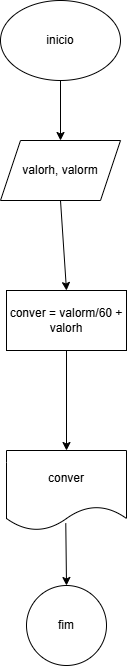

The diagram above was exported from draw.io. Its source (the exported page's mxGraphModel, read from the mxfile embedded in the PNG):
<mxGraphModel dx="794" dy="454" grid="1" gridSize="10" guides="1" tooltips="1" connect="1" arrows="1" fold="1" page="1" pageScale="1" pageWidth="827" pageHeight="1169" math="0" shadow="0">
  <root>
    <mxCell id="0" />
    <mxCell id="1" parent="0" />
    <mxCell id="FgsqFBCdp5ICYpaNlHPQ-1" value="inicio" style="ellipse;whiteSpace=wrap;html=1;" vertex="1" parent="1">
      <mxGeometry x="294" width="120" height="80" as="geometry" />
    </mxCell>
    <mxCell id="FgsqFBCdp5ICYpaNlHPQ-2" value="valorh, valorm" style="shape=parallelogram;perimeter=parallelogramPerimeter;whiteSpace=wrap;html=1;fixedSize=1;" vertex="1" parent="1">
      <mxGeometry x="294" y="140" width="120" height="60" as="geometry" />
    </mxCell>
    <mxCell id="FgsqFBCdp5ICYpaNlHPQ-3" value="conver = valorm/60 + valorh" style="rounded=0;whiteSpace=wrap;html=1;" vertex="1" parent="1">
      <mxGeometry x="300" y="290" width="120" height="60" as="geometry" />
    </mxCell>
    <mxCell id="FgsqFBCdp5ICYpaNlHPQ-4" value="conver" style="shape=document;whiteSpace=wrap;html=1;boundedLbl=1;" vertex="1" parent="1">
      <mxGeometry x="300" y="450" width="120" height="80" as="geometry" />
    </mxCell>
    <mxCell id="FgsqFBCdp5ICYpaNlHPQ-5" value="fim" style="ellipse;whiteSpace=wrap;html=1;aspect=fixed;" vertex="1" parent="1">
      <mxGeometry x="320" y="585" width="80" height="80" as="geometry" />
    </mxCell>
    <mxCell id="FgsqFBCdp5ICYpaNlHPQ-6" value="" style="endArrow=classic;html=1;rounded=0;entryX=0.5;entryY=0;entryDx=0;entryDy=0;exitX=0.5;exitY=1;exitDx=0;exitDy=0;" edge="1" parent="1" source="FgsqFBCdp5ICYpaNlHPQ-1" target="FgsqFBCdp5ICYpaNlHPQ-2">
      <mxGeometry width="50" height="50" relative="1" as="geometry">
        <mxPoint x="380" y="210" as="sourcePoint" />
        <mxPoint x="430" y="160" as="targetPoint" />
      </mxGeometry>
    </mxCell>
    <mxCell id="FgsqFBCdp5ICYpaNlHPQ-7" value="" style="endArrow=classic;html=1;rounded=0;entryX=0.5;entryY=0;entryDx=0;entryDy=0;exitX=0.5;exitY=1;exitDx=0;exitDy=0;" edge="1" parent="1" source="FgsqFBCdp5ICYpaNlHPQ-2" target="FgsqFBCdp5ICYpaNlHPQ-3">
      <mxGeometry width="50" height="50" relative="1" as="geometry">
        <mxPoint x="380" y="210" as="sourcePoint" />
        <mxPoint x="430" y="160" as="targetPoint" />
      </mxGeometry>
    </mxCell>
    <mxCell id="FgsqFBCdp5ICYpaNlHPQ-8" value="" style="endArrow=classic;html=1;rounded=0;exitX=0.5;exitY=1;exitDx=0;exitDy=0;entryX=0.5;entryY=0;entryDx=0;entryDy=0;" edge="1" parent="1" source="FgsqFBCdp5ICYpaNlHPQ-3" target="FgsqFBCdp5ICYpaNlHPQ-4">
      <mxGeometry width="50" height="50" relative="1" as="geometry">
        <mxPoint x="380" y="430" as="sourcePoint" />
        <mxPoint x="430" y="380" as="targetPoint" />
      </mxGeometry>
    </mxCell>
    <mxCell id="FgsqFBCdp5ICYpaNlHPQ-9" value="" style="endArrow=classic;html=1;rounded=0;exitX=0.494;exitY=0.908;exitDx=0;exitDy=0;exitPerimeter=0;entryX=0.5;entryY=0;entryDx=0;entryDy=0;" edge="1" parent="1" source="FgsqFBCdp5ICYpaNlHPQ-4" target="FgsqFBCdp5ICYpaNlHPQ-5">
      <mxGeometry width="50" height="50" relative="1" as="geometry">
        <mxPoint x="380" y="700" as="sourcePoint" />
        <mxPoint x="430" y="650" as="targetPoint" />
      </mxGeometry>
    </mxCell>
  </root>
</mxGraphModel>